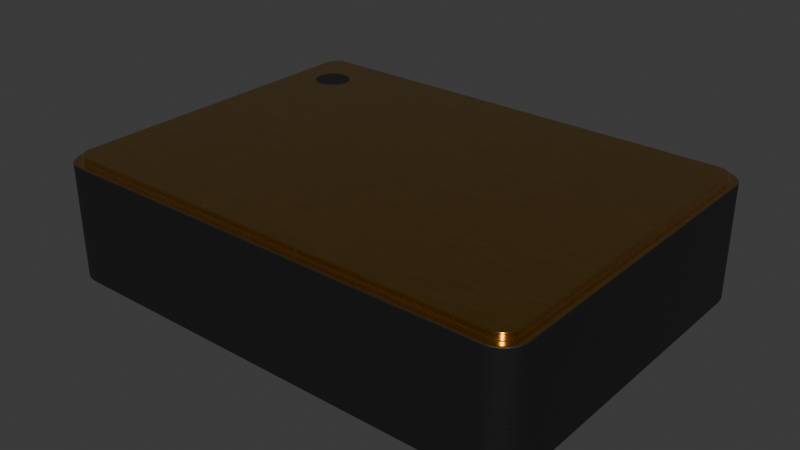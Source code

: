 # Source: SMD-0.5.blend  (saved by Blender 4.1.24; exported with 4.5.12 LTS)
import bpy
from mathutils import Matrix  # noqa: F401  (used for matrix-valued properties, if any)

bpy.ops.wm.read_factory_settings(use_empty=True)
scene = bpy.context.scene
scene.name = 'Scene'

# ---- collections
col_collection = bpy.data.collections.new('Collection'); scene.collection.children.link(col_collection)

# ---- materials (node trees are filled in below, after node groups)
mat_plastic_matte_black = bpy.data.materials.new('plastic_matte_black')
mat_plastic_matte_black.use_transparent_shadow = False
mat_plastic_matte_black.preview_render_type = 'CUBE'
mat_metal_goldpins_2 = bpy.data.materials.new('metal_goldpins_2')
mat_metal_goldpins_2.alpha_threshold = 0.0
mat_metal_goldpins_2.use_transparent_shadow = False
mat_metal_goldpins_2.preview_render_type = 'CUBE'
mat_metal_goldpins_2.diffuse_color = (0.5, 0.4018, 0.08046, 1.0)
mat_metal_goldpins_2.specular_color = (0.01, 0.05, 0.01)
mat_metal_goldpins_2.roughness = 0.5

# ---- material node trees
mat_plastic_matte_black.use_nodes = True; mat_plastic_matte_black.node_tree.nodes.clear()
_N = mat_plastic_matte_black.node_tree.nodes; _L = mat_plastic_matte_black.node_tree.links
n0 = _N.new('ShaderNodeOutputMaterial'); n0.name = 'Material Output'; n0.location = (463, 300)
n1 = _N.new('ShaderNodeBsdfPrincipled'); n1.name = 'Principled BSDF'; n1.location = (173, 300)
n1.distribution = 'GGX'
n1.subsurface_method = 'BURLEY'
n1.inputs[1].default_value = 0.06818
n1.inputs[2].default_value = 0.5182
n1.inputs[3].default_value = 1.45
n1.inputs[13].default_value = 0.6432
n1.inputs[20].default_value = 0.1027
n1.inputs[27].default_value = (0.0, 0.0, 0.0, 1.0)
n1.inputs[28].default_value = 1.0
n2 = _N.new('ShaderNodeTexCoord'); n2.name = 'Texture Coordinate'; n2.location = (-1001, 105)
n3 = _N.new('ShaderNodeBump'); n3.name = 'Bump'; n3.location = (-135, -86)
n3.inputs[0].default_value = 0.1
n3.inputs[1].default_value = 0.4
n3.inputs[2].default_value = 1.0
n4 = _N.new('ShaderNodeMapping'); n4.name = 'Mapping'; n4.location = (-755, 143)
n4.inputs[3].default_value = (2.0, 2.0, 2.0)
n5 = _N.new('ShaderNodeValToRGB'); n5.name = 'ColorRamp'; n5.location = (-147, 213)
while len(n5.color_ramp.elements) > 1: n5.color_ramp.elements.remove(n5.color_ramp.elements[-1])
n5.color_ramp.elements[0].position = 0.0; n5.color_ramp.elements[0].color = (0.005014, 0.005014, 0.005014, 1.0)
_e = n5.color_ramp.elements.new(0.9955); _e.color = (0.01269, 0.01269, 0.01269, 1.0)
n6 = _N.new('ShaderNodeTexNoise'); n6.name = 'Noise Texture'; n6.location = (-455, 203)
n6.inputs[2].default_value = 200.0
n6.inputs[3].default_value = 5.6
n6.inputs[4].default_value = 0.5208
_L.new(n1.outputs[0], n0.inputs[0])
_L.new(n6.outputs[0], n5.inputs[0])
_L.new(n5.outputs[0], n1.inputs[0])
_L.new(n2.outputs[2], n4.inputs[0])
_L.new(n4.outputs[0], n6.inputs[0])
_L.new(n6.outputs[0], n3.inputs[3])
_L.new(n3.outputs[0], n1.inputs[5])
n0.is_active_output = True
mat_metal_goldpins_2.use_nodes = True; mat_metal_goldpins_2.node_tree.nodes.clear()
_N = mat_metal_goldpins_2.node_tree.nodes; _L = mat_metal_goldpins_2.node_tree.links
n0 = _N.new('ShaderNodeOutputMaterial'); n0.name = 'Material Output'; n0.location = (398, 300)
n1 = _N.new('ShaderNodeMapping'); n1.name = 'Mapping'; n1.location = (-1031, 222)
n1.vector_type = 'VECTOR'
n1.inputs[3].default_value = (29.8, 40.0, 1.0)
n2 = _N.new('ShaderNodeTexNoise'); n2.name = 'Noise Texture'; n2.location = (-801, 178)
n2.inputs[3].default_value = 13.2
n2.inputs[4].default_value = 0.8833
n2.inputs[8].default_value = 4.0
n3 = _N.new('ShaderNodeBsdfPrincipled'); n3.name = 'Principled BSDF'; n3.location = (108, 300)
n3.distribution = 'GGX'
n3.subsurface_method = 'BURLEY'
n3.inputs[1].default_value = 1.0
n3.inputs[2].default_value = 0.1841
n3.inputs[3].default_value = 1.45
n3.inputs[8].default_value = 1.0
n3.inputs[10].default_value = 0.02727
n3.inputs[13].default_value = 0.475
n3.inputs[20].default_value = 0.2891
n3.inputs[24].default_value = 0.03545
n3.inputs[27].default_value = (0.0, 0.0, 0.0, 1.0)
n3.inputs[28].default_value = 1.0
n4 = _N.new('ShaderNodeTexCoord'); n4.name = 'Texture Coordinate'; n4.location = (-1319, 284)
n5 = _N.new('ShaderNodeValToRGB'); n5.name = 'ColorRamp'; n5.location = (-327, 267)
while len(n5.color_ramp.elements) > 1: n5.color_ramp.elements.remove(n5.color_ramp.elements[-1])
n5.color_ramp.elements[0].position = 0.3295; n5.color_ramp.elements[0].color = (0.9756, 0.5571, 0.08998, 1.0)
_e = n5.color_ramp.elements.new(0.6955); _e.color = (0.2997, 0.14, 0.008226, 1.0)
n6 = _N.new('ShaderNodeMix'); n6.name = 'Mix'; n6.location = (-57, 315)
n6.data_type = 'RGBA'
n6.inputs[0].default_value = 0.02727
n6.inputs[7].default_value = (0.5518, 0.2626, 0.03915, 1.0)
_L.new(n3.outputs[0], n0.inputs[0])
_L.new(n1.outputs[0], n2.inputs[0])
_L.new(n2.outputs[0], n5.inputs[0])
_L.new(n4.outputs[0], n1.inputs[0])
_L.new(n5.outputs[0], n6.inputs[6])
_L.new(n6.outputs[2], n3.inputs[0])
n0.is_active_output = True

# ---- world
world_world = bpy.data.worlds.new('World'); scene.world = world_world
world_world.use_nodes = True; world_world.node_tree.nodes.clear()
_N = world_world.node_tree.nodes; _L = world_world.node_tree.links
n0 = _N.new('ShaderNodeOutputWorld'); n0.name = 'World Output'; n0.location = (300, 300)
n1 = _N.new('ShaderNodeBackground'); n1.name = 'Background'; n1.location = (10, 300)
n1.inputs[0].default_value = (0.05088, 0.05088, 0.05088, 1.0)
_L.new(n1.outputs[0], n0.inputs[0])
n0.is_active_output = True
world_world.color = (0.05088, 0.05088, 0.05088)
world_world.use_sun_shadow = False
world_world.sun_shadow_jitter_overblur = 0.0

# ---- meshes
me_shape_9_indexedfaceset = bpy.data.meshes.new('SHAPE_9_IndexedFaceSet')
me_shape_9_indexedfaceset.from_pydata([(1.48, 0.01969, -1.8), (-1.28, 0.01969, -2.0), (-1.38, 0.01969, -1.973), (-1.421, 0.01969, -1.941), (-1.421, 0.01969, 1.941), (-1.38, 0.01969, 1.973), (-1.332, 0.01969, 1.993), (1.453, 0.01969, 1.9), (1.453, 0.01969, -1.9), (1.421, 0.01969, -1.941), (0.2968, 0.01969, 0.83), (0.4182, 0.01969, 0.7368), (1.02, 0.01969, 0.73), (1.22, 0.01969, 0.93), (1.161, 0.01969, 1.871), (1.12, 0.01969, 1.903), (1.072, 0.01969, 1.923), (0.3286, 0.01969, 1.871), (1.23, 0.01969, -1.93), (1.371, 0.01969, -1.871), (1.403, 0.01969, -1.83), (1.423, 0.01969, -1.782), (1.403, 0.01969, 0.22), (1.371, 0.01969, 0.2614), (1.33, 0.01969, 0.2932), (1.23, 0.01969, 0.32), (-1.33, 0.01969, 0.2932), (-1.371, 0.01969, 0.2614), (-1.423, 0.01969, 0.1718), (-1.43, 0.01969, -1.73), (-1.423, 0.01969, -1.782), (-1.371, 0.01969, -1.871), (-1.33, 0.01969, -1.903), (-1.02, 0.01969, 0.73), (-0.47, 0.01969, 0.73), (-0.4182, 0.01969, 0.7368), (-0.37, 0.01969, 0.7568), (-0.2768, 0.01969, 0.8782), (-0.2768, 0.01969, 1.782), (-0.2968, 0.01969, 1.83), (-0.3286, 0.01969, 1.871), (-0.4182, 0.01969, 1.923), (-1.02, 0.01969, 1.93), (-1.072, 0.01969, 1.923), (-1.22, 0.01969, 0.93), (-1.193, 0.01969, 0.83), (-1.072, 0.01969, 0.7368), (1.473, 0.01969, -1.852), (1.38, 0.01969, -1.973), (1.332, 0.01969, -1.993), (1.453, 0.97, -1.9), (1.421, 0.97, -1.941), (1.38, 0.97, -1.973), (1.332, 0.97, -1.993), (1.28, 0.97, -2.0), (1.28, 0.01969, -2.0), (-1.332, 0.01969, -1.993), (-1.453, 0.01969, -1.9), (-1.473, 0.01969, -1.852), (-1.48, 0.01969, -1.8), (-1.48, 0.97, -1.8), (-1.48, 0.01969, 1.8), (-1.473, 0.01969, 1.852), (-1.453, 0.01969, 1.9), (-1.473, 0.97, 1.852), (-1.421, 0.97, 1.941), (-1.28, 0.97, 2.0), (-1.28, 0.01969, 2.0), (1.28, 0.01969, 2.0), (1.332, 0.01969, 1.993), (1.38, 0.01969, 1.973), (1.421, 0.01969, 1.941), (1.473, 0.01969, 1.852), (1.48, 0.01969, 1.8), (1.48, 0.97, 1.8), (1.28, 0.97, 2.0), (1.421, 0.97, 1.941), (1.473, 0.97, 1.852), (1.48, 0.97, -1.8), (1.473, 0.97, -1.852), (-1.28, 0.97, -2.0), (-1.332, 0.97, -1.993), (-1.38, 0.97, -1.973), (-1.421, 0.97, -1.941), (-1.453, 0.97, -1.9), (-1.473, 0.97, -1.852), (-1.48, 0.97, 1.8), (-1.453, 0.97, 1.9), (-1.38, 0.97, 1.973), (-1.332, 0.97, 1.993), (1.332, 0.97, 1.993), (1.38, 0.97, 1.973), (1.453, 0.97, 1.9), (1.406, 0.97, -1.834), (1.372, 0.97, -1.892), (1.345, 0.97, -1.913), (1.28, 0.97, -1.93), (1.41, 0.97, 1.8), (1.28, 0.97, 1.93), (1.314, 0.97, 1.926), (-1.28, 0.97, 1.93), (-1.393, 0.97, 1.865), (-1.372, 0.97, 1.892), (-1.345, 0.97, 1.913), (-1.314, 0.97, 1.926), (-1.41, 0.97, -1.8), (-1.28, 0.97, -1.93), (-1.372, 0.97, -1.892), (1.41, 0.97, -1.8), (1.393, 0.97, -1.865), (1.314, 0.97, -1.926), (1.28, 1.02, -1.93), (1.393, 1.02, -1.865), (1.372, 1.02, -1.892), (-1.314, 0.97, -1.926), (-1.345, 0.97, -1.913), (-1.393, 0.97, -1.865), (-1.406, 0.97, -1.834), (-1.41, 1.02, -1.8), (-1.345, 1.02, -1.913), (-1.393, 1.02, -1.865), (-1.41, 0.97, 1.8), (-1.406, 0.97, 1.834), (-1.393, 1.02, 1.865), (-1.345, 1.02, 1.913), (-1.314, 1.02, 1.926), (1.345, 0.97, 1.913), (1.372, 0.97, 1.892), (1.393, 0.97, 1.865), (1.406, 0.97, 1.834), (1.345, 1.02, 1.913), (1.372, 1.02, 1.892), (1.393, 1.02, 1.865), (1.406, 1.02, 1.834), (1.41, 1.02, 1.8), (-1.403, 0.01969, -1.83), (-1.282, 0.01969, -1.923), (-1.403, 0.0, -1.83), (-1.371, 0.0, -1.871), (-1.282, 0.0, -1.923), (-1.23, 0.01969, -1.93), (1.282, 0.01969, -1.923), (1.33, 0.01969, -1.903), (1.282, 0.0, -1.923), (1.371, 0.0, -1.871), (1.423, 0.0, -1.782), (1.43, 0.01969, -1.73), (1.43, 0.0, 0.12), (1.43, 0.01969, 0.12), (1.423, 0.01969, 0.1718), (1.282, 0.01969, 0.3132), (1.23, 0.0, 0.32), (1.423, 0.0, 0.1718), (1.371, 0.0, 0.2614), (-1.23, 0.0, 0.32), (-1.23, 0.01969, 0.32), (-1.282, 0.01969, 0.3132), (-1.403, 0.01969, 0.22), (-1.43, 0.01969, 0.12), (-1.43, 0.0, 0.12), (-1.371, 0.0, 0.2614), (-1.403, 0.0, 0.22), (-1.423, 0.0, 0.1718), (-1.43, 0.0, -1.73), (-1.282, 0.0, 0.3132), (-1.33, 0.0, 0.2932), (1.403, 0.0, 0.22), (1.33, 0.0, 0.2932), (1.282, 0.0, 0.3132), (1.43, 0.0, -1.73), (1.23, 0.0, -1.93), (1.33, 0.0, -1.903), (1.403, 0.0, -1.83), (-1.23, 0.0, -1.93), (-1.423, 0.0, -1.782), (-1.33, 0.0, -1.903), (0.4182, 0.01969, 1.923), (0.37, 0.01969, 1.903), (0.2968, 0.01969, 1.83), (0.2768, 0.01969, 1.782), (0.2968, 0.0, 1.83), (0.2768, 0.0, 1.782), (0.27, 0.01969, 1.73), (0.27, 0.01969, 0.93), (0.2768, 0.01969, 0.8782), (0.3286, 0.01969, 0.7886), (0.37, 0.01969, 0.7568), (0.47, 0.0, 0.73), (0.2768, 0.0, 0.8782), (0.2968, 0.0, 0.83), (0.37, 0.0, 0.7568), (0.47, 0.01969, 0.73), (1.072, 0.01969, 0.7368), (1.12, 0.01969, 0.7568), (1.161, 0.01969, 0.7886), (1.193, 0.01969, 0.83), (1.213, 0.01969, 0.8782), (1.072, 0.0, 0.7368), (1.161, 0.0, 0.7886), (1.193, 0.0, 0.83), (1.213, 0.0, 0.8782), (1.22, 0.01969, 1.73), (1.213, 0.01969, 1.782), (1.193, 0.01969, 1.83), (1.22, 0.0, 1.73), (1.193, 0.0, 1.83), (1.161, 0.0, 1.871), (1.12, 0.0, 1.903), (1.072, 0.0, 1.923), (1.02, 0.0, 1.93), (1.02, 0.01969, 1.93), (0.47, 0.01969, 1.93), (0.47, 0.0, 1.93), (0.4182, 0.0, 1.923), (0.37, 0.0, 1.903), (0.3286, 0.0, 1.871), (0.27, 0.0, 1.73), (0.27, 0.0, 0.93), (0.3286, 0.0, 0.7886), (0.4182, 0.0, 0.7368), (1.02, 0.0, 0.73), (1.12, 0.0, 0.7568), (1.22, 0.0, 0.93), (1.213, 0.0, 1.782), (-1.213, 0.01969, 0.8782), (-1.161, 0.01969, 0.7886), (-1.12, 0.01969, 0.7568), (-1.193, 0.0, 0.83), (-1.161, 0.0, 0.7886), (-0.47, 0.0, 0.73), (-0.3286, 0.01969, 0.7886), (-0.2968, 0.01969, 0.83), (-0.27, 0.0, 0.93), (-0.4182, 0.0, 0.7368), (-0.37, 0.0, 0.7568), (-0.27, 0.01969, 0.93), (-0.27, 0.01969, 1.73), (-0.37, 0.01969, 1.903), (-0.47, 0.01969, 1.93), (-0.27, 0.0, 1.73), (-0.2768, 0.0, 1.782), (-0.2968, 0.0, 1.83), (-0.3286, 0.0, 1.871), (-0.37, 0.0, 1.903), (-0.4182, 0.0, 1.923), (-1.12, 0.01969, 1.903), (-1.161, 0.01969, 1.871), (-1.193, 0.01969, 1.83), (-1.213, 0.01969, 1.782), (-1.22, 0.01969, 1.73), (-1.02, 0.0, 1.93), (-1.161, 0.0, 1.871), (-1.193, 0.0, 1.83), (-1.22, 0.0, 0.93), (-1.213, 0.0, 0.8782), (-1.12, 0.0, 0.7568), (-1.072, 0.0, 0.7368), (-1.02, 0.0, 0.73), (-0.3286, 0.0, 0.7886), (-0.2968, 0.0, 0.83), (-0.2768, 0.0, 0.8782), (-0.47, 0.0, 1.93), (-1.072, 0.0, 1.923), (-1.12, 0.0, 1.903), (-1.213, 0.0, 1.782), (-1.22, 0.0, 1.73), (1.41, 1.02, -1.8), (1.406, 1.02, -1.834), (1.345, 1.02, -1.913), (1.314, 1.02, -1.926), (-1.28, 1.02, -1.93), (-1.314, 1.02, -1.926), (-1.372, 1.02, -1.892), (-1.406, 1.02, -1.834), (-1.41, 1.02, 1.8), (-1.406, 1.02, 1.834), (-1.372, 1.02, 1.892), (-1.28, 1.02, 1.93), (1.28, 1.02, 1.93), (1.314, 1.02, 1.926), (-1.132, 0.9255, 1.575), (-1.132, 1.024, 1.575), (-1.129, 0.9255, 1.546), (-1.129, 1.024, 1.546), (-1.121, 0.9255, 1.518), (-1.121, 1.024, 1.518), (-1.107, 0.9255, 1.493), (-1.107, 1.024, 1.493), (-1.089, 0.9255, 1.47), (-1.089, 1.024, 1.47), (-1.066, 0.9255, 1.452), (-1.066, 1.024, 1.452), (-1.041, 0.9255, 1.438), (-1.041, 1.024, 1.438), (-1.013, 0.9255, 1.43), (-1.013, 1.024, 1.43), (-0.9843, 0.9255, 1.427), (-0.9843, 1.024, 1.427), (-0.9554, 0.9255, 1.43), (-0.9554, 1.024, 1.43), (-0.9278, 0.9255, 1.438), (-0.9278, 1.024, 1.438), (-0.9022, 0.9255, 1.452), (-0.9022, 1.024, 1.452), (-0.8799, 0.9255, 1.47), (-0.8799, 1.024, 1.47), (-0.8615, 0.9255, 1.493), (-0.8615, 1.024, 1.493), (-0.8479, 0.9255, 1.518), (-0.8479, 1.024, 1.518), (-0.8395, 0.9255, 1.546), (-0.8395, 1.024, 1.546), (-0.8366, 0.9255, 1.575), (-0.8366, 1.024, 1.575), (-0.8395, 0.9255, 1.604), (-0.8395, 1.024, 1.604), (-0.8479, 0.9255, 1.631), (-0.8479, 1.024, 1.631), (-0.8615, 0.9255, 1.657), (-0.8615, 1.024, 1.657), (-0.8799, 0.9255, 1.679), (-0.8799, 1.024, 1.679), (-0.9022, 0.9255, 1.698), (-0.9022, 1.024, 1.698), (-0.9278, 0.9255, 1.711), (-0.9278, 1.024, 1.711), (-0.9554, 0.9255, 1.72), (-0.9554, 1.024, 1.72), (-0.9843, 0.9255, 1.722), (-0.9843, 1.024, 1.722), (-1.013, 0.9255, 1.72), (-1.013, 1.024, 1.72), (-1.041, 0.9255, 1.711), (-1.041, 1.024, 1.711), (-1.066, 0.9255, 1.698), (-1.066, 1.024, 1.698), (-1.089, 0.9255, 1.679), (-1.089, 1.024, 1.679), (-1.107, 0.9255, 1.657), (-1.107, 1.024, 1.657), (-1.121, 0.9255, 1.631), (-1.121, 1.024, 1.631), (-1.129, 0.9255, 1.604), (-1.129, 1.024, 1.604)], [], [(166, 153, 167, 168, 151, 154, 164, 165, 160, 161, 162, 159, 163, 174, 137, 138, 175, 139, 173, 170, 143, 171, 144, 172, 145, 169, 147, 152), (54, 53, 49, 55), (263, 251, 252, 264, 265, 253, 254, 227, 228, 255, 256, 257, 229, 233, 234, 258, 259, 260, 232, 239, 240, 241, 242, 243, 244, 261, 250, 262), (40, 39, 178, 17), (8, 9, 51, 50), (63, 4, 65, 87), (0, 47, 79, 78), (9, 48, 52, 51), (47, 8, 50, 79), (54, 55, 1, 80), (60, 85, 58, 59), (2, 3, 83, 82), (1, 56, 81, 80), (57, 58, 85, 84), (3, 57, 84, 83), (59, 61, 86, 60), (56, 2, 82, 81), (66, 89, 6, 67), (4, 5, 88, 65), (62, 63, 87, 64), (5, 6, 89, 88), (61, 62, 64, 86), (67, 68, 75, 66), (74, 77, 72, 73), (71, 7, 92, 76), (70, 71, 76, 91), (69, 70, 91, 90), (7, 72, 77, 92), (68, 69, 90, 75), (97, 129, 128, 127, 126, 99, 98, 100, 104, 103, 102, 101, 122, 121, 105, 117, 116, 107, 115, 114, 106, 96, 110, 95, 94, 51, 52, 53, 54, 80, 81, 82, 83, 84, 85, 60, 86, 64, 87, 65, 88, 89, 66, 75, 90, 91, 76, 92, 77, 74, 78, 79, 50, 109, 93, 108), (109, 50, 51, 94), (111, 269, 110, 96), (94, 95, 268, 113), (109, 94, 113, 112), (108, 93, 267, 266), (95, 110, 269, 268), (118, 273, 117, 105), (111, 96, 106, 270), (93, 109, 112, 267), (115, 107, 272, 119), (114, 115, 119, 271), (106, 114, 271, 270), (116, 117, 273, 120), (107, 116, 120, 272), (122, 101, 123, 275), (105, 121, 274, 118), (277, 125, 104, 100), (101, 102, 276, 123), (121, 122, 275, 274), (103, 104, 125, 124), (102, 103, 124, 276), (126, 127, 131, 130), (100, 98, 278, 277), (134, 133, 129, 97), (98, 99, 279, 278), (135, 31, 138, 137), (128, 129, 133, 132), (127, 128, 132, 131), (134, 97, 108, 266), (99, 126, 130, 279), (173, 139, 136, 140), (31, 32, 175, 138), (29, 30, 174, 163), (32, 136, 139, 175), (142, 19, 144, 171), (18, 170, 173, 140), (30, 135, 137, 174), (169, 145, 21, 146), (19, 20, 172, 144), (18, 141, 143, 170), (20, 21, 145, 172), (151, 168, 150, 25), (148, 147, 169, 146), (141, 142, 171, 143), (22, 23, 153, 166), (148, 149, 152, 147), (149, 22, 166, 152), (24, 150, 168, 167), (23, 24, 167, 153), (25, 155, 154, 151), (157, 28, 162, 161), (159, 162, 28, 158), (26, 27, 160, 165), (178, 179, 181, 180), (155, 156, 164, 154), (27, 157, 161, 160), (158, 29, 163, 159), (156, 26, 165, 164), (157, 27, 26, 156, 155, 25, 35, 34, 33, 46, 226, 225, 45, 224, 44, 249, 248, 247, 246, 67, 6, 5, 4, 63, 62, 61, 28), (216, 181, 179, 182), (177, 17, 215, 214), (185, 186, 190, 218), (211, 176, 213, 212), (17, 178, 180, 215), (182, 183, 217, 216), (176, 177, 214, 213), (187, 219, 11, 191), (10, 185, 218, 189), (183, 184, 188, 217), (184, 10, 189, 188), (186, 11, 219, 190), (193, 194, 198, 221), (12, 220, 187, 191), (222, 200, 196, 13), (12, 192, 197, 220), (203, 14, 206, 205), (195, 196, 200, 199), (194, 195, 199, 198), (13, 201, 204, 222), (192, 193, 221, 197), (209, 208, 16, 210), (14, 15, 207, 206), (201, 202, 223, 204), (15, 16, 208, 207), (202, 203, 205, 223), (211, 212, 209, 210), (257, 256, 46, 33), (224, 45, 227, 254), (198, 199, 200, 222, 204, 223, 205, 206, 207, 208, 209, 212, 213, 214, 215, 180, 181, 216, 217, 188, 189, 218, 190, 219, 187, 220, 197, 221), (45, 225, 228, 227), (44, 224, 254, 253), (226, 46, 256, 255), (225, 226, 255, 228), (237, 41, 244, 243), (34, 229, 257, 33), (232, 260, 37, 235), (36, 230, 258, 234), (34, 35, 233, 229), (231, 37, 260, 259), (230, 231, 259, 258), (236, 239, 232, 235), (35, 36, 234, 233), (261, 244, 41, 238), (39, 40, 242, 241), (245, 246, 251, 263), (236, 38, 240, 239), (40, 237, 243, 242), (238, 42, 250, 261), (38, 39, 241, 240), (265, 264, 248, 249), (247, 248, 264, 252), (42, 43, 262, 250), (246, 247, 252, 251), (265, 249, 44, 253), (43, 245, 263, 262), (22, 149, 148, 146, 21, 20, 19, 142, 141, 18, 140, 136, 32, 31, 135, 30, 29, 158, 28, 61, 59, 58, 57, 3, 2, 56, 1, 55, 49, 48, 9, 8, 47, 0, 73, 72, 7, 71, 70, 69, 68, 67, 246, 245, 43, 42, 238, 41, 237, 40, 17, 177, 176, 211, 210, 16, 15, 14, 203, 202, 201, 13, 196, 195, 194, 193, 192, 12, 191, 11, 186, 185, 10, 184, 183, 182, 179, 178, 39, 38, 236, 235, 37, 231, 230, 36, 35, 25, 150, 24, 23), (278, 279, 130, 131, 132, 133, 134, 266, 267, 112, 113, 268, 269, 111, 270, 271, 119, 272, 120, 273, 118, 274, 275, 123, 276, 124, 125, 277), (74, 73, 0, 78), (48, 49, 53, 52), (280, 281, 283, 282), (282, 283, 285, 284), (284, 285, 287, 286), (286, 287, 289, 288), (288, 289, 291, 290), (290, 291, 293, 292), (292, 293, 295, 294), (294, 295, 297, 296), (296, 297, 299, 298), (298, 299, 301, 300), (300, 301, 303, 302), (302, 303, 305, 304), (304, 305, 307, 306), (306, 307, 309, 308), (308, 309, 311, 310), (310, 311, 313, 312), (312, 313, 315, 314), (314, 315, 317, 316), (316, 317, 319, 318), (318, 319, 321, 320), (320, 321, 323, 322), (322, 323, 325, 324), (324, 325, 327, 326), (326, 327, 329, 328), (328, 329, 331, 330), (330, 331, 333, 332), (332, 333, 335, 334), (334, 335, 337, 336), (336, 337, 339, 338), (338, 339, 341, 340), (283, 281, 343, 341, 339, 337, 335, 333, 331, 329, 327, 325, 323, 321, 319, 317, 315, 313, 311, 309, 307, 305, 303, 301, 299, 297, 295, 293, 291, 289, 287, 285), (340, 341, 343, 342), (342, 343, 281, 280), (280, 282, 284, 286, 288, 290, 292, 294, 296, 298, 300, 302, 304, 306, 308, 310, 312, 314, 316, 318, 320, 322, 324, 326, 328, 330, 332, 334, 336, 338, 340, 342)])
me_shape_9_indexedfaceset.polygons.foreach_set('use_smooth', [1, 1, 1, 1, 1, 1, 1, 1, 1, 1, 1, 1, 1, 1, 1, 1, 1, 1, 1, 1, 1, 1, 1, 1, 1, 1, 1, 1, 1, 1, 1, 1, 1, 1, 1, 1, 1, 1, 1, 1, 1, 1, 1, 1, 1, 1, 1, 1, 1, 1, 1, 1, 1, 1, 1, 1, 1, 1, 1, 1, 1, 1, 1, 1, 1, 1, 1, 1, 1, 1, 1, 1, 1, 1, 1, 1, 1, 1, 1, 1, 1, 1, 1, 1, 1, 1, 1, 1, 1, 1, 1, 1, 1, 1, 1, 1, 1, 1, 1, 1, 1, 1, 1, 1, 1, 1, 1, 1, 1, 1, 1, 1, 1, 1, 1, 1, 1, 1, 1, 1, 1, 1, 1, 1, 1, 1, 1, 1, 1, 1, 1, 1, 1, 1, 1, 1, 1, 1, 1, 1, 1, 1, 1, 1, 1, 1, 1, 1, 1, 0, 0, 0, 0, 0, 0, 0, 0, 0, 0, 0, 0, 0, 0, 0, 0, 0, 0, 0, 0, 0, 0, 0, 0, 0, 0, 0, 0, 0, 0, 0, 0, 0, 0])
me_shape_9_indexedfaceset.polygons.foreach_set('material_index', [1, 0, 1, 0, 0, 0, 0, 0, 0, 0, 0, 0, 0, 0, 0, 0, 0, 0, 0, 0, 0, 0, 0, 0, 0, 0, 0, 0, 0, 1, 1, 1, 1, 1, 1, 1, 1, 1, 1, 1, 1, 1, 1, 1, 1, 1, 1, 1, 1, 1, 1, 1, 1, 1, 1, 1, 1, 1, 1, 1, 1, 1, 1, 1, 1, 1, 1, 1, 1, 1, 1, 1, 1, 1, 1, 1, 1, 1, 1, 1, 1, 1, 1, 1, 1, 1, 1, 1, 0, 1, 1, 1, 1, 1, 1, 1, 1, 1, 1, 1, 1, 1, 1, 1, 1, 1, 1, 1, 1, 1, 1, 1, 1, 1, 1, 1, 1, 1, 1, 1, 1, 1, 1, 1, 1, 1, 1, 1, 1, 1, 1, 1, 1, 1, 1, 1, 1, 1, 1, 1, 1, 1, 1, 1, 1, 0, 1, 0, 0, 0, 0, 0, 0, 0, 0, 0, 0, 0, 0, 0, 0, 0, 0, 0, 0, 0, 0, 0, 0, 0, 0, 0, 0, 0, 0, 0, 0, 0, 0, 0, 0, 0, 0])
_k = set([(0, 47), (0, 73), (1, 55), (1, 56), (2, 3), (2, 56), (3, 57), (4, 5), (4, 63), (5, 6), (6, 67), (7, 71), (7, 72), (8, 9), (8, 47), (9, 48), (10, 184), (10, 185), (11, 186), (11, 191), (12, 191), (12, 192), (13, 196), (13, 201), (14, 15), (14, 203), (15, 16), (16, 210), (17, 177), (17, 178), (18, 140), (18, 141), (19, 20), (19, 142), (20, 21), (21, 146), (22, 23), (22, 149), (23, 24), (24, 150), (25, 150), (25, 155), (26, 27), (26, 156), (27, 157), (28, 157), (28, 158), (29, 30), (29, 158), (30, 135), (31, 32), (31, 135), (32, 136), (33, 34), (33, 46), (34, 35), (35, 36), (36, 230), (37, 231), (37, 235), (38, 39), (38, 236), (39, 40), (40, 237), (41, 237), (41, 238), (42, 43), (42, 238), (43, 245), (44, 224), (44, 249), (45, 224), (45, 225), (46, 226), (48, 49), (49, 55), (50, 51), (50, 79), (51, 52), (52, 53), (53, 54), (54, 80), (57, 58), (58, 59), (59, 61), (60, 85), (60, 86), (61, 62), (62, 63), (64, 86), (64, 87), (65, 87), (65, 88), (66, 75), (66, 89), (67, 68), (68, 69), (69, 70), (70, 71), (72, 73), (74, 77), (74, 78), (75, 90), (76, 91), (76, 92), (77, 92), (78, 79), (80, 81), (81, 82), (82, 83), (83, 84), (84, 85), (88, 89), (90, 91), (93, 108), (93, 109), (94, 95), (94, 109), (95, 110), (96, 106), (96, 110), (97, 108), (97, 129), (98, 99), (98, 100), (99, 126), (100, 104), (101, 102), (101, 122), (102, 103), (103, 104), (105, 117), (105, 121), (106, 114), (107, 115), (107, 116), (111, 269), (111, 270), (112, 113), (112, 267), (113, 268), (114, 115), (116, 117), (118, 273), (118, 274), (119, 271), (119, 272), (120, 272), (120, 273), (121, 122), (123, 275), (123, 276), (124, 125), (124, 276), (125, 277), (126, 127), (127, 128), (128, 129), (130, 131), (130, 279), (131, 132), (132, 133), (133, 134), (134, 266), (136, 140), (137, 138), (137, 174), (138, 175), (139, 173), (139, 175), (141, 142), (143, 170), (143, 171), (144, 171), (144, 172), (145, 169), (145, 172), (146, 148), (147, 152), (147, 169), (148, 149), (151, 154), (151, 168), (152, 166), (153, 166), (153, 167), (154, 164), (155, 156), (159, 162), (159, 163), (160, 161), (160, 165), (161, 162), (163, 174), (164, 165), (167, 168), (170, 173), (176, 177), (176, 211), (178, 179), (179, 182), (180, 181), (180, 215), (181, 216), (182, 183), (183, 184), (185, 186), (187, 219), (187, 220), (188, 189), (188, 217), (189, 218), (190, 218), (190, 219), (192, 193), (193, 194), (194, 195), (195, 196), (197, 220), (197, 221), (198, 199), (198, 221), (199, 200), (200, 222), (201, 202), (202, 203), (204, 222), (204, 223), (205, 206), (205, 223), (206, 207), (207, 208), (208, 209), (209, 212), (210, 211), (212, 213), (213, 214), (214, 215), (216, 217), (225, 226), (227, 228), (227, 254), (228, 255), (229, 233), (229, 257), (230, 231), (232, 239), (232, 260), (233, 234), (234, 258), (235, 236), (239, 240), (240, 241), (241, 242), (242, 243), (243, 244), (244, 261), (245, 246), (246, 247), (247, 248), (248, 249), (250, 261), (250, 262), (251, 252), (251, 263), (252, 264), (253, 254), (253, 265), (255, 256), (256, 257), (258, 259), (259, 260), (262, 263), (264, 265), (266, 267), (268, 269), (270, 271), (274, 275), (277, 278), (278, 279), (280, 282), (280, 342), (281, 283), (281, 343), (282, 284), (283, 285), (284, 286), (285, 287), (286, 288), (287, 289), (288, 290), (289, 291), (290, 292), (291, 293), (292, 294), (293, 295), (294, 296), (295, 297), (296, 298), (297, 299), (298, 300), (299, 301), (300, 302), (301, 303), (302, 304), (303, 305), (304, 306), (305, 307), (306, 308), (307, 309), (308, 310), (309, 311), (310, 312), (311, 313), (312, 314), (313, 315), (314, 316), (315, 317), (316, 318), (317, 319), (318, 320), (319, 321), (320, 322), (321, 323), (322, 324), (323, 325), (324, 326), (325, 327), (326, 328), (327, 329), (328, 330), (329, 331), (330, 332), (331, 333), (332, 334), (333, 335), (334, 336), (335, 337), (336, 338), (337, 339), (338, 340), (339, 341), (340, 342), (341, 343)])
me_shape_9_indexedfaceset.attributes.new('sharp_edge', 'BOOLEAN', 'EDGE').data.foreach_set('value', [ (min(e.vertices), max(e.vertices)) in _k for e in me_shape_9_indexedfaceset.edges])
_uv = me_shape_9_indexedfaceset.uv_layers.new(name='UVMap')
_uv.uv.foreach_set('vector', [0.8722, 0.4221, 0.8642, 0.4325, 0.8539, 0.4404, 0.8418, 0.4454, 0.8289, 0.4471, 0.2139, 0.4471, 0.2009, 0.4454, 0.1889, 0.4404, 0.1785, 0.4325, 0.1706, 0.4221, 0.1656, 0.41, 0.1639, 0.3971, 0.1639, -0.0654, 0.1656, -0.07834, 0.1706, -0.0904, 0.1785, -0.1008, 0.1889, -0.1087, 0.2009, -0.1137, 0.2139, -0.1154, 0.8289, -0.1154, 0.8418, -0.1137, 0.8539, -0.1087, 0.8642, -0.1008, 0.8722, -0.0904, 0.8772, -0.07834, 0.8789, -0.0654, 0.8789, 0.3971, 0.8772, 0.41, 0.8414, 0.6471, 0.8543, 0.6471, 0.8543, 0.4421, 0.8414, 0.4421, 0.2414, 0.8429, 0.231, 0.835, 0.2231, 0.8246, 0.2181, 0.8125, 0.2164, 0.7996, 0.2164, 0.5996, 0.2181, 0.5867, 0.2231, 0.5746, 0.231, 0.5642, 0.2414, 0.5563, 0.2534, 0.5513, 0.2664, 0.5496, 0.4039, 0.5496, 0.4168, 0.5513, 0.4289, 0.5563, 0.4392, 0.5642, 0.4472, 0.5746, 0.4522, 0.5867, 0.4539, 0.5996, 0.4539, 0.7996, 0.4522, 0.8125, 0.4472, 0.8246, 0.4392, 0.835, 0.4289, 0.8429, 0.4168, 0.8479, 0.4039, 0.8496, 0.2664, 0.8496, 0.2534, 0.8479, 0.4392, 0.835, 0.4472, 0.8246, 0.5956, 0.8246, 0.6035, 0.835, 0.4421, -0.1079, 0.4421, -0.1183, 0.6471, -0.1183, 0.6471, -0.1079, 0.4421, 0.8421, 0.4421, 0.8525, 0.6471, 0.8525, 0.6471, 0.8421, 0.4421, -0.0829, 0.4421, -0.09584, 0.6471, -0.09584, 0.6471, -0.0829, 0.8767, 0.4421, 0.8664, 0.4421, 0.8664, 0.6471, 0.8767, 0.6471, 0.4421, -0.09584, 0.4421, -0.1079, 0.6471, -0.1079, 0.6471, -0.09584, 0.8414, 0.6471, 0.8414, 0.4421, 0.2014, 0.4421, 0.2014, 0.6471, 0.6471, -0.0829, 0.6471, -0.09584, 0.4421, -0.09584, 0.4421, -0.0829, 0.1764, 0.4421, 0.166, 0.4421, 0.166, 0.6471, 0.1764, 0.6471, 0.2014, 0.4421, 0.1884, 0.4421, 0.1884, 0.6471, 0.2014, 0.6471, 0.4421, -0.1079, 0.4421, -0.09584, 0.6471, -0.09584, 0.6471, -0.1079, 0.4421, -0.1183, 0.4421, -0.1079, 0.6471, -0.1079, 0.6471, -0.1183, 0.4421, -0.0829, 0.4421, 0.8171, 0.6471, 0.8171, 0.6471, -0.0829, 0.1884, 0.4421, 0.1764, 0.4421, 0.1764, 0.6471, 0.1884, 0.6471, 0.2014, 0.6471, 0.1884, 0.6471, 0.1884, 0.4421, 0.2014, 0.4421, 0.166, 0.4421, 0.1764, 0.4421, 0.1764, 0.6471, 0.166, 0.6471, 0.4421, 0.83, 0.4421, 0.8421, 0.6471, 0.8421, 0.6471, 0.83, 0.1764, 0.4421, 0.1884, 0.4421, 0.1884, 0.6471, 0.1764, 0.6471, 0.4421, 0.8171, 0.4421, 0.83, 0.6471, 0.83, 0.6471, 0.8171, 0.2014, 0.4421, 0.8414, 0.4421, 0.8414, 0.6471, 0.2014, 0.6471, 0.6471, 0.8171, 0.6471, 0.83, 0.4421, 0.83, 0.4421, 0.8171, 0.4421, 0.8525, 0.4421, 0.8421, 0.6471, 0.8421, 0.6471, 0.8525, 0.8664, 0.4421, 0.8767, 0.4421, 0.8767, 0.6471, 0.8664, 0.6471, 0.8543, 0.4421, 0.8664, 0.4421, 0.8664, 0.6471, 0.8543, 0.6471, 0.4421, 0.8421, 0.4421, 0.83, 0.6471, 0.83, 0.6471, 0.8421, 0.8414, 0.4421, 0.8543, 0.4421, 0.8543, 0.6471, 0.8414, 0.6471, 0.6972, 0.8171, 0.6966, 0.8255, 0.6949, 0.8333, 0.6921, 0.8401, 0.6886, 0.8452, 0.6845, 0.8485, 0.68, 0.8496, 0.3425, 0.8496, 0.3381, 0.8485, 0.3339, 0.8452, 0.3304, 0.8401, 0.3277, 0.8333, 0.326, 0.8255, 0.3254, 0.8171, 0.3254, -0.0829, 0.326, -0.09131, 0.3277, -0.09915, 0.3304, -0.1059, 0.3339, -0.111, 0.3381, -0.1143, 0.3425, -0.1154, 0.68, -0.1154, 0.6845, -0.1143, 0.6886, -0.111, 0.6921, -0.1059, 0.6987, -0.1183, 0.6932, -0.1262, 0.6868, -0.1312, 0.68, -0.1329, 0.3425, -0.1329, 0.3357, -0.1312, 0.3293, -0.1262, 0.3239, -0.1183, 0.3197, -0.1079, 0.317, -0.09584, 0.3162, -0.0829, 0.3162, 0.8171, 0.317, 0.83, 0.3197, 0.8421, 0.3239, 0.8525, 0.3293, 0.8604, 0.3357, 0.8654, 0.3425, 0.8671, 0.68, 0.8671, 0.6868, 0.8654, 0.6932, 0.8604, 0.6987, 0.8525, 0.7029, 0.8421, 0.7055, 0.83, 0.7064, 0.8171, 0.7064, -0.0829, 0.7055, -0.09584, 0.7029, -0.1079, 0.6949, -0.09915, 0.6966, -0.09131, 0.6972, -0.0829, 0.6949, -0.09915, 0.7029, -0.1079, 0.6987, -0.1183, 0.6921, -0.1059, 0.8414, 0.6596, 0.8498, 0.6596, 0.8498, 0.6471, 0.8414, 0.6471, 0.8643, 0.6471, 0.8576, 0.6471, 0.8576, 0.6596, 0.8643, 0.6596, 0.6471, -0.09915, 0.6471, -0.1059, 0.6596, -0.1059, 0.6596, -0.09915, 0.6471, -0.0829, 0.6471, -0.09131, 0.6596, -0.09131, 0.6596, -0.0829, 0.8576, 0.6471, 0.8498, 0.6471, 0.8498, 0.6596, 0.8576, 0.6596, 0.6596, -0.0829, 0.6596, -0.09131, 0.6471, -0.09131, 0.6471, -0.0829, 0.8414, 0.6596, 0.8414, 0.6471, 0.2014, 0.6471, 0.2014, 0.6596, 0.6471, -0.09131, 0.6471, -0.09915, 0.6596, -0.09915, 0.6596, -0.09131, 0.1851, 0.6471, 0.1784, 0.6471, 0.1784, 0.6596, 0.1851, 0.6596, 0.193, 0.6471, 0.1851, 0.6471, 0.1851, 0.6596, 0.193, 0.6596, 0.2014, 0.6471, 0.193, 0.6471, 0.193, 0.6596, 0.2014, 0.6596, 0.6471, -0.09915, 0.6471, -0.09131, 0.6596, -0.09131, 0.6596, -0.09915, 0.6471, -0.1059, 0.6471, -0.09915, 0.6596, -0.09915, 0.6596, -0.1059, 0.6471, 0.8255, 0.6471, 0.8333, 0.6596, 0.8333, 0.6596, 0.8255, 0.6471, -0.0829, 0.6471, 0.8171, 0.6596, 0.8171, 0.6596, -0.0829, 0.2014, 0.6596, 0.193, 0.6596, 0.193, 0.6471, 0.2014, 0.6471, 0.6471, 0.8333, 0.6471, 0.8401, 0.6596, 0.8401, 0.6596, 0.8333, 0.6471, 0.8171, 0.6471, 0.8255, 0.6596, 0.8255, 0.6596, 0.8171, 0.1851, 0.6471, 0.193, 0.6471, 0.193, 0.6596, 0.1851, 0.6596, 0.1784, 0.6471, 0.1851, 0.6471, 0.1851, 0.6596, 0.1784, 0.6596, 0.8576, 0.6471, 0.8643, 0.6471, 0.8643, 0.6596, 0.8576, 0.6596, 0.2014, 0.6471, 0.8414, 0.6471, 0.8414, 0.6596, 0.2014, 0.6596, 0.6596, 0.8171, 0.6596, 0.8255, 0.6471, 0.8255, 0.6471, 0.8171, 0.8414, 0.6471, 0.8498, 0.6471, 0.8498, 0.6596, 0.8414, 0.6596, 0.4421, -0.0904, 0.4421, -0.1008, 0.4046, -0.1008, 0.4046, -0.0904, 0.6471, 0.8333, 0.6471, 0.8255, 0.6596, 0.8255, 0.6596, 0.8333, 0.6471, 0.8401, 0.6471, 0.8333, 0.6596, 0.8333, 0.6596, 0.8401, 0.6596, 0.8171, 0.6471, 0.8171, 0.6471, -0.0829, 0.6596, -0.0829, 0.8498, 0.6471, 0.8576, 0.6471, 0.8576, 0.6596, 0.8498, 0.6596, 0.2139, 0.4046, 0.2009, 0.4046, 0.2009, 0.4421, 0.2139, 0.4421, 0.1785, 0.4421, 0.1889, 0.4421, 0.1889, 0.4046, 0.1785, 0.4046, 0.4421, -0.0654, 0.4421, -0.07834, 0.4046, -0.07834, 0.4046, -0.0654, 0.1889, 0.4421, 0.2009, 0.4421, 0.2009, 0.4046, 0.1889, 0.4046, 0.8539, 0.4421, 0.8642, 0.4421, 0.8642, 0.4046, 0.8539, 0.4046, 0.8289, 0.4421, 0.8289, 0.4046, 0.2139, 0.4046, 0.2139, 0.4421, 0.4421, -0.07834, 0.4421, -0.0904, 0.4046, -0.0904, 0.4046, -0.07834, 0.4046, -0.0654, 0.4046, -0.07834, 0.4421, -0.07834, 0.4421, -0.0654, 0.4421, -0.1008, 0.4421, -0.0904, 0.4046, -0.0904, 0.4046, -0.1008, 0.8289, 0.4421, 0.8418, 0.4421, 0.8418, 0.4046, 0.8289, 0.4046, 0.4421, -0.0904, 0.4421, -0.07834, 0.4046, -0.07834, 0.4046, -0.0904, 0.8289, 0.4046, 0.8418, 0.4046, 0.8418, 0.4421, 0.8289, 0.4421, 0.4421, 0.3971, 0.4046, 0.3971, 0.4046, -0.0654, 0.4421, -0.0654, 0.8418, 0.4421, 0.8539, 0.4421, 0.8539, 0.4046, 0.8418, 0.4046, 0.4421, 0.4221, 0.4421, 0.4325, 0.4046, 0.4325, 0.4046, 0.4221, 0.4421, 0.3971, 0.4421, 0.41, 0.4046, 0.41, 0.4046, 0.3971, 0.4421, 0.41, 0.4421, 0.4221, 0.4046, 0.4221, 0.4046, 0.41, 0.8539, 0.4421, 0.8418, 0.4421, 0.8418, 0.4046, 0.8539, 0.4046, 0.8642, 0.4421, 0.8539, 0.4421, 0.8539, 0.4046, 0.8642, 0.4046, 0.8289, 0.4421, 0.2139, 0.4421, 0.2139, 0.4046, 0.8289, 0.4046, 0.4421, 0.4221, 0.4421, 0.41, 0.4046, 0.41, 0.4046, 0.4221, 0.4046, 0.3971, 0.4046, 0.41, 0.4421, 0.41, 0.4421, 0.3971, 0.1889, 0.4421, 0.1785, 0.4421, 0.1785, 0.4046, 0.1889, 0.4046, 0.4421, 0.8246, 0.4421, 0.8125, 0.4046, 0.8125, 0.4046, 0.8246, 0.2139, 0.4421, 0.2009, 0.4421, 0.2009, 0.4046, 0.2139, 0.4046, 0.4421, 0.4325, 0.4421, 0.4221, 0.4046, 0.4221, 0.4046, 0.4325, 0.4421, 0.3971, 0.4421, -0.0654, 0.4046, -0.0654, 0.4046, 0.3971, 0.2009, 0.4421, 0.1889, 0.4421, 0.1889, 0.4046, 0.2009, 0.4046, 0.1706, 0.4221, 0.1785, 0.4325, 0.1889, 0.4404, 0.2009, 0.4454, 0.2139, 0.4471, 0.8289, 0.4471, 0.4168, 0.5513, 0.4039, 0.5496, 0.2664, 0.5496, 0.2534, 0.5513, 0.2414, 0.5563, 0.231, 0.5642, 0.2231, 0.5746, 0.2181, 0.5867, 0.2164, 0.5996, 0.2164, 0.7996, 0.2181, 0.8125, 0.2231, 0.8246, 0.231, 0.835, 0.2014, 0.8671, 0.1884, 0.8654, 0.1764, 0.8604, 0.166, 0.8525, 0.1581, 0.8421, 0.1531, 0.83, 0.1514, 0.8171, 0.1656, 0.41, 0.4046, 0.7996, 0.4046, 0.8125, 0.4421, 0.8125, 0.4421, 0.7996, 0.6139, 0.4421, 0.6035, 0.4421, 0.6035, 0.4046, 0.6139, 0.4046, 0.6035, 0.4421, 0.6139, 0.4421, 0.6139, 0.4046, 0.6035, 0.4046, 0.6389, 0.4421, 0.6259, 0.4421, 0.6259, 0.4046, 0.6389, 0.4046, 0.4421, 0.835, 0.4421, 0.8246, 0.4046, 0.8246, 0.4046, 0.835, 0.4421, 0.7996, 0.4421, 0.5996, 0.4046, 0.5996, 0.4046, 0.7996, 0.6259, 0.4421, 0.6139, 0.4421, 0.6139, 0.4046, 0.6259, 0.4046, 0.6389, 0.4046, 0.6259, 0.4046, 0.6259, 0.4421, 0.6389, 0.4421, 0.4421, 0.5746, 0.4421, 0.5642, 0.4046, 0.5642, 0.4046, 0.5746, 0.4421, 0.5996, 0.4421, 0.5867, 0.4046, 0.5867, 0.4046, 0.5996, 0.4421, 0.5867, 0.4421, 0.5746, 0.4046, 0.5746, 0.4046, 0.5867, 0.6139, 0.4421, 0.6259, 0.4421, 0.6259, 0.4046, 0.6139, 0.4046, 0.8014, 0.4421, 0.8117, 0.4421, 0.8117, 0.4046, 0.8014, 0.4046, 0.7764, 0.4421, 0.7764, 0.4046, 0.6389, 0.4046, 0.6389, 0.4421, 0.4046, 0.5996, 0.4046, 0.5867, 0.4421, 0.5867, 0.4421, 0.5996, 0.7764, 0.4421, 0.7893, 0.4421, 0.7893, 0.4046, 0.7764, 0.4046, 0.4421, 0.8246, 0.4421, 0.835, 0.4046, 0.835, 0.4046, 0.8246, 0.4421, 0.5746, 0.4421, 0.5867, 0.4046, 0.5867, 0.4046, 0.5746, 0.4421, 0.5642, 0.4421, 0.5746, 0.4046, 0.5746, 0.4046, 0.5642, 0.4421, 0.5996, 0.4421, 0.7996, 0.4046, 0.7996, 0.4046, 0.5996, 0.7893, 0.4421, 0.8014, 0.4421, 0.8014, 0.4046, 0.7893, 0.4046, 0.7764, 0.4046, 0.7893, 0.4046, 0.7893, 0.4421, 0.7764, 0.4421, 0.8117, 0.4421, 0.8014, 0.4421, 0.8014, 0.4046, 0.8117, 0.4046, 0.4421, 0.7996, 0.4421, 0.8125, 0.4046, 0.8125, 0.4046, 0.7996, 0.8014, 0.4421, 0.7893, 0.4421, 0.7893, 0.4046, 0.8014, 0.4046, 0.4421, 0.8125, 0.4421, 0.8246, 0.4046, 0.8246, 0.4046, 0.8125, 0.6389, 0.4421, 0.6389, 0.4046, 0.7764, 0.4046, 0.7764, 0.4421, 0.2664, 0.4046, 0.2534, 0.4046, 0.2534, 0.4421, 0.2664, 0.4421, 0.4421, 0.5867, 0.4421, 0.5746, 0.4046, 0.5746, 0.4046, 0.5867, 0.8117, 0.5642, 0.8197, 0.5746, 0.8247, 0.5867, 0.8264, 0.5996, 0.8264, 0.7996, 0.8247, 0.8125, 0.8197, 0.8246, 0.8117, 0.835, 0.8014, 0.8429, 0.7893, 0.8479, 0.7764, 0.8496, 0.6389, 0.8496, 0.6259, 0.8479, 0.6139, 0.8429, 0.6035, 0.835, 0.5956, 0.8246, 0.5906, 0.8125, 0.5889, 0.7996, 0.5889, 0.5996, 0.5906, 0.5867, 0.5956, 0.5746, 0.6035, 0.5642, 0.6139, 0.5563, 0.6259, 0.5513, 0.6389, 0.5496, 0.7764, 0.5496, 0.7893, 0.5513, 0.8014, 0.5563, 0.4421, 0.5746, 0.4421, 0.5642, 0.4046, 0.5642, 0.4046, 0.5746, 0.4421, 0.5996, 0.4421, 0.5867, 0.4046, 0.5867, 0.4046, 0.5996, 0.2414, 0.4421, 0.2534, 0.4421, 0.2534, 0.4046, 0.2414, 0.4046, 0.231, 0.4421, 0.2414, 0.4421, 0.2414, 0.4046, 0.231, 0.4046, 0.4289, 0.4421, 0.4168, 0.4421, 0.4168, 0.4046, 0.4289, 0.4046, 0.4039, 0.4421, 0.4039, 0.4046, 0.2664, 0.4046, 0.2664, 0.4421, 0.4046, 0.5996, 0.4046, 0.5867, 0.4421, 0.5867, 0.4421, 0.5996, 0.4289, 0.4421, 0.4392, 0.4421, 0.4392, 0.4046, 0.4289, 0.4046, 0.4039, 0.4421, 0.4168, 0.4421, 0.4168, 0.4046, 0.4039, 0.4046, 0.4421, 0.5746, 0.4421, 0.5867, 0.4046, 0.5867, 0.4046, 0.5746, 0.4421, 0.5642, 0.4421, 0.5746, 0.4046, 0.5746, 0.4046, 0.5642, 0.4421, 0.7996, 0.4046, 0.7996, 0.4046, 0.5996, 0.4421, 0.5996, 0.4168, 0.4421, 0.4289, 0.4421, 0.4289, 0.4046, 0.4168, 0.4046, 0.4039, 0.4046, 0.4168, 0.4046, 0.4168, 0.4421, 0.4039, 0.4421, 0.4421, 0.8246, 0.4421, 0.835, 0.4046, 0.835, 0.4046, 0.8246, 0.2414, 0.4421, 0.231, 0.4421, 0.231, 0.4046, 0.2414, 0.4046, 0.4421, 0.7996, 0.4421, 0.8125, 0.4046, 0.8125, 0.4046, 0.7996, 0.4392, 0.4421, 0.4289, 0.4421, 0.4289, 0.4046, 0.4392, 0.4046, 0.4039, 0.4421, 0.2664, 0.4421, 0.2664, 0.4046, 0.4039, 0.4046, 0.4421, 0.8125, 0.4421, 0.8246, 0.4046, 0.8246, 0.4046, 0.8125, 0.4046, 0.7996, 0.4046, 0.8125, 0.4421, 0.8125, 0.4421, 0.7996, 0.4421, 0.8246, 0.4421, 0.8125, 0.4046, 0.8125, 0.4046, 0.8246, 0.2664, 0.4421, 0.2534, 0.4421, 0.2534, 0.4046, 0.2664, 0.4046, 0.4421, 0.835, 0.4421, 0.8246, 0.4046, 0.8246, 0.4046, 0.835, 0.4046, 0.7996, 0.4421, 0.7996, 0.4421, 0.5996, 0.4046, 0.5996, 0.2534, 0.4421, 0.2414, 0.4421, 0.2414, 0.4046, 0.2534, 0.4046, 0.8722, 0.4221, 0.8772, 0.41, 0.8789, 0.3971, 0.8789, -0.0654, 0.8772, -0.07834, 0.8722, -0.0904, 0.8642, -0.1008, 0.8539, -0.1087, 0.8418, -0.1137, 0.8289, -0.1154, 0.2139, -0.1154, 0.2009, -0.1137, 0.1889, -0.1087, 0.1785, -0.1008, 0.1706, -0.0904, 0.1656, -0.07834, 0.1639, -0.0654, 0.1639, 0.3971, 0.1656, 0.41, 0.1514, 0.8171, 0.1514, -0.0829, 0.1531, -0.09584, 0.1581, -0.1079, 0.166, -0.1183, 0.1764, -0.1262, 0.1884, -0.1312, 0.2014, -0.1329, 0.8414, -0.1329, 0.8543, -0.1312, 0.8664, -0.1262, 0.8767, -0.1183, 0.8847, -0.1079, 0.8897, -0.09584, 0.8914, -0.0829, 0.8914, 0.8171, 0.8897, 0.83, 0.8847, 0.8421, 0.8767, 0.8525, 0.8664, 0.8604, 0.8543, 0.8654, 0.8414, 0.8671, 0.2014, 0.8671, 0.231, 0.835, 0.2414, 0.8429, 0.2534, 0.8479, 0.2664, 0.8496, 0.4039, 0.8496, 0.4168, 0.8479, 0.4289, 0.8429, 0.4392, 0.835, 0.6035, 0.835, 0.6139, 0.8429, 0.6259, 0.8479, 0.6389, 0.8496, 0.7764, 0.8496, 0.7893, 0.8479, 0.8014, 0.8429, 0.8117, 0.835, 0.8197, 0.8246, 0.8247, 0.8125, 0.8264, 0.7996, 0.8264, 0.5996, 0.8247, 0.5867, 0.8197, 0.5746, 0.8117, 0.5642, 0.8014, 0.5563, 0.7893, 0.5513, 0.7764, 0.5496, 0.6389, 0.5496, 0.6259, 0.5513, 0.6139, 0.5563, 0.6035, 0.5642, 0.5956, 0.5746, 0.5906, 0.5867, 0.5889, 0.5996, 0.5889, 0.7996, 0.5906, 0.8125, 0.5956, 0.8246, 0.4472, 0.8246, 0.4522, 0.8125, 0.4539, 0.7996, 0.4539, 0.5996, 0.4522, 0.5867, 0.4472, 0.5746, 0.4392, 0.5642, 0.4289, 0.5563, 0.4168, 0.5513, 0.8289, 0.4471, 0.8418, 0.4454, 0.8539, 0.4404, 0.8642, 0.4325, 0.8414, 0.8496, 0.8498, 0.8485, 0.8576, 0.8452, 0.8643, 0.8401, 0.8695, 0.8333, 0.8728, 0.8255, 0.8739, 0.8171, 0.8739, -0.0829, 0.8728, -0.09131, 0.8695, -0.09915, 0.8643, -0.1059, 0.8576, -0.111, 0.8498, -0.1143, 0.8414, -0.1154, 0.2014, -0.1154, 0.193, -0.1143, 0.1851, -0.111, 0.1784, -0.1059, 0.1732, -0.09915, 0.17, -0.09131, 0.1689, -0.0829, 0.1689, 0.8171, 0.17, 0.8255, 0.1732, 0.8333, 0.1784, 0.8401, 0.1851, 0.8452, 0.193, 0.8485, 0.2014, 0.8496, 0.6471, 0.8171, 0.4421, 0.8171, 0.4421, -0.0829, 0.6471, -0.0829, 0.8664, 0.4421, 0.8543, 0.4421, 0.8543, 0.6471, 0.8664, 0.6471, 0.636, 0.7608, 0.6606, 0.7608, 0.6606, 0.7512, 0.636, 0.7512, 0.636, 0.7512, 0.6606, 0.7512, 0.6606, 0.742, 0.636, 0.742, 0.636, 0.742, 0.6606, 0.742, 0.6606, 0.7335, 0.636, 0.7335, 0.636, 0.7335, 0.6606, 0.7335, 0.6606, 0.726, 0.636, 0.726, 0.2405, 0.636, 0.2405, 0.6606, 0.248, 0.6606, 0.248, 0.636, 0.248, 0.636, 0.248, 0.6606, 0.2565, 0.6606, 0.2565, 0.636, 0.2565, 0.636, 0.2565, 0.6606, 0.2657, 0.6606, 0.2657, 0.636, 0.2657, 0.636, 0.2657, 0.6606, 0.2753, 0.6606, 0.2753, 0.636, 0.2753, 0.636, 0.2753, 0.6606, 0.2849, 0.6606, 0.2849, 0.636, 0.2849, 0.636, 0.2849, 0.6606, 0.2941, 0.6606, 0.2941, 0.636, 0.2941, 0.636, 0.2941, 0.6606, 0.3026, 0.6606, 0.3026, 0.636, 0.3026, 0.636, 0.3026, 0.6606, 0.3101, 0.6606, 0.3101, 0.636, 0.636, 0.726, 0.6606, 0.726, 0.6606, 0.7335, 0.636, 0.7335, 0.636, 0.7335, 0.6606, 0.7335, 0.6606, 0.742, 0.636, 0.742, 0.636, 0.742, 0.6606, 0.742, 0.6606, 0.7512, 0.636, 0.7512, 0.636, 0.7512, 0.6606, 0.7512, 0.6606, 0.7608, 0.636, 0.7608, 0.636, 0.7608, 0.6606, 0.7608, 0.6606, 0.7704, 0.636, 0.7704, 0.636, 0.7704, 0.6606, 0.7704, 0.6606, 0.7796, 0.636, 0.7796, 0.636, 0.7796, 0.6606, 0.7796, 0.6606, 0.7881, 0.636, 0.7881, 0.636, 0.7881, 0.6606, 0.7881, 0.6606, 0.7956, 0.636, 0.7956, 0.3101, 0.636, 0.3101, 0.6606, 0.3026, 0.6606, 0.3026, 0.636, 0.3026, 0.636, 0.3026, 0.6606, 0.2941, 0.6606, 0.2941, 0.636, 0.2941, 0.636, 0.2941, 0.6606, 0.2849, 0.6606, 0.2849, 0.636, 0.2849, 0.636, 0.2849, 0.6606, 0.2753, 0.6606, 0.2753, 0.636, 0.2753, 0.636, 0.2753, 0.6606, 0.2657, 0.6606, 0.2657, 0.636, 0.2657, 0.636, 0.2657, 0.6606, 0.2565, 0.6606, 0.2565, 0.636, 0.2565, 0.636, 0.2565, 0.6606, 0.248, 0.6606, 0.248, 0.636, 0.248, 0.636, 0.248, 0.6606, 0.2405, 0.6606, 0.2405, 0.636, 0.636, 0.7956, 0.6606, 0.7956, 0.6606, 0.7881, 0.636, 0.7881, 0.636, 0.7881, 0.6606, 0.7881, 0.6606, 0.7796, 0.636, 0.7796, 0.227, 0.7512, 0.2261, 0.7608, 0.227, 0.7704, 0.2298, 0.7796, 0.2344, 0.7881, 0.2405, 0.7956, 0.248, 0.8017, 0.2565, 0.8063, 0.2657, 0.8091, 0.2753, 0.81, 0.2849, 0.8091, 0.2941, 0.8063, 0.3026, 0.8017, 0.3101, 0.7956, 0.3162, 0.7881, 0.3208, 0.7796, 0.3236, 0.7704, 0.3245, 0.7608, 0.3236, 0.7512, 0.3208, 0.742, 0.3162, 0.7335, 0.3101, 0.726, 0.3026, 0.7199, 0.2941, 0.7153, 0.2849, 0.7125, 0.2753, 0.7116, 0.2657, 0.7125, 0.2565, 0.7153, 0.248, 0.7199, 0.2405, 0.726, 0.2344, 0.7335, 0.2298, 0.742, 0.636, 0.7796, 0.6606, 0.7796, 0.6606, 0.7704, 0.636, 0.7704, 0.636, 0.7704, 0.6606, 0.7704, 0.6606, 0.7608, 0.636, 0.7608, 0.2261, 0.7608, 0.227, 0.7512, 0.2298, 0.742, 0.2344, 0.7335, 0.2405, 0.726, 0.248, 0.7199, 0.2565, 0.7153, 0.2657, 0.7125, 0.2753, 0.7116, 0.2849, 0.7125, 0.2941, 0.7153, 0.3026, 0.7199, 0.3101, 0.726, 0.3162, 0.7335, 0.3208, 0.742, 0.3236, 0.7512, 0.3245, 0.7608, 0.3236, 0.7704, 0.3208, 0.7796, 0.3162, 0.7881, 0.3101, 0.7956, 0.3026, 0.8017, 0.2941, 0.8063, 0.2849, 0.8091, 0.2753, 0.81, 0.2657, 0.8091, 0.2565, 0.8063, 0.248, 0.8017, 0.2405, 0.7956, 0.2344, 0.7881, 0.2298, 0.7796, 0.227, 0.7704])
me_shape_9_indexedfaceset.materials.append(mat_plastic_matte_black)
me_shape_9_indexedfaceset.materials.append(mat_metal_goldpins_2)
me_shape_9_indexedfaceset.update()

# ---- objects
ob_shape_9_indexedfaceset = bpy.data.objects.new('SHAPE_9_IndexedFaceSet', me_shape_9_indexedfaceset)

# ---- transforms, parenting, visibility, modifiers, constraints
ob_shape_9_indexedfaceset.location = (1.776e-15, 7.28e-16, 0.0)
ob_shape_9_indexedfaceset.rotation_euler = (-1.571, -3.142, 1.571)
ob_shape_9_indexedfaceset.scale = (2.54, 2.54, 2.54)
_m = ob_shape_9_indexedfaceset.modifiers.new('Bevel', 'BEVEL')
_m.segments = 5

# ---- collection membership
col_collection.objects.link(ob_shape_9_indexedfaceset)

# ---- scene / render settings (as saved in the file)
scene.frame_start = 1; scene.frame_end = 250; scene.frame_set(1)
scene.render.engine = 'BLENDER_EEVEE_NEXT'
scene.cycles.sampling_pattern = 'TABULATED_SOBOL'
scene.eevee.ray_tracing_options.trace_max_roughness = 0.0
bpy.context.view_layer.update()

# ---- added for rendering (the .blend has no active camera and no usable light): camera, sun
cam_auto = bpy.data.cameras.new('AutoCamera')
cam_auto.lens = 50.0
cam_auto.sensor_width = 36.0
cam_auto.clip_end = 1000.0
ob_auto_camera = bpy.data.objects.new('AutoCamera', cam_auto)
scene.collection.objects.link(ob_auto_camera)
ob_auto_camera.location = (11.9392, -14.327, 10.8518)
ob_auto_camera.rotation_euler = (1.09748, -7.21219e-08, 0.694738)
scene.camera = ob_auto_camera
light_auto_sun = bpy.data.lights.new('AutoSun', 'SUN')
light_auto_sun.energy = 3.0
light_auto_sun.angle = 0.0523599
ob_auto_sun = bpy.data.objects.new('AutoSun', light_auto_sun)
scene.collection.objects.link(ob_auto_sun)
ob_auto_sun.rotation_euler = (0.872665, 0.174533, 0.523599)
bpy.context.view_layer.update()
